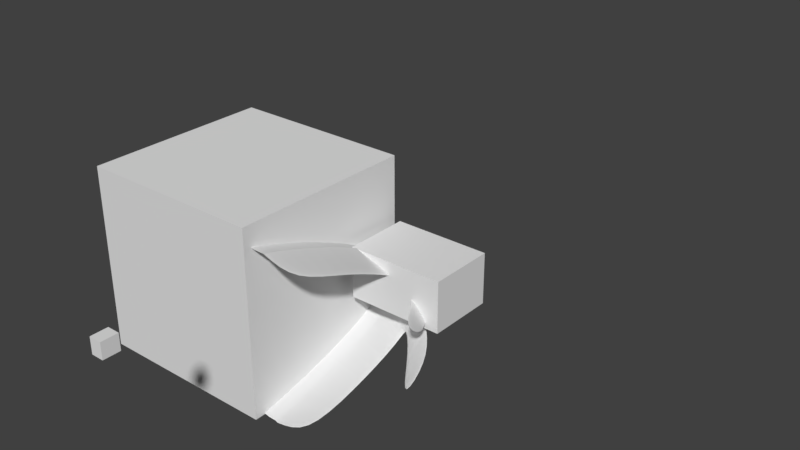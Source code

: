 # Source: spacer_mirrored_left_wide_0.7.blend  (saved by Blender 2.79.0; exported with 4.5.12 LTS)
import bpy
from mathutils import Matrix  # noqa: F401  (used for matrix-valued properties, if any)

bpy.ops.wm.read_factory_settings(use_empty=True)
scene = bpy.context.scene
scene.name = 'Scene'

# ---- collections
col_collection_1 = bpy.data.collections.new('Collection 1'); scene.collection.children.link(col_collection_1)

# ---- world
world_world = bpy.data.worlds.new('World'); scene.world = world_world
world_world.color = (0.05088, 0.05088, 0.05088)
world_world.use_sun_shadow = False
world_world.sun_shadow_jitter_overblur = 0.0
world_world.cycles.sampling_method = 'MANUAL'

# ---- meshes
me_cube = bpy.data.meshes.new('Cube')
me_cube.from_pydata([(-1.0, -1.0, -1.0), (-1.0, -1.0, 1.0), (-1.0, 1.0, -1.0), (-1.0, 1.0, 1.0), (1.0, -1.0, -1.0), (1.0, -1.0, 1.0), (1.0, 1.0, -1.0), (1.0, 1.0, 1.0)], [], [(0, 1, 3, 2), (2, 3, 7, 6), (6, 7, 5, 4), (4, 5, 1, 0), (2, 6, 4, 0), (7, 3, 1, 5)])
me_cube.use_remesh_preserve_volume = False
me_cube.use_remesh_preserve_attributes = False
me_cube.use_mirror_vertex_groups = False
me_cube.update()
me_cube_006 = bpy.data.meshes.new('Cube.006')
me_cube_006.from_pydata([(-1.27, -5.115, 0.9342), (-1.27, -3.342, 0.8259), (2.264, -10.54, 0.7372), (2.264, -8.542, 0.7372), (2.264, -40.17, 3.222), (-1.27, -41.33, 3.611), (-1.27, -39.36, 3.611), (2.264, -42.17, 3.222), (0.4157, -3.079, 0.9338), (0.4157, -5.079, 0.9338), (0.4157, -39.5, 3.633), (0.4157, -41.5, 3.633), (0.3526, -5.115, 0.9342), (0.3526, -3.561, 0.8744), (0.3526, -41.33, 3.611), (0.3526, -39.36, 3.611), (2.264, -11.05, 1.22), (0.4157, -7.133, 1.357), (0.4157, -9.133, 1.357), (-1.27, -9.085, 1.348), (-1.27, -7.119, 1.294), (2.264, -13.05, 1.22), (0.3526, -9.085, 1.348), (0.3526, -7.119, 1.294), (-1.27, -2.086, 0.0), (-1.27, -5.115, -0.9728), (-1.27, -1.261, 0.0), (-1.27, -4.145, -0.9542), (2.264, -6.379, 0.0), (2.264, -10.43, -0.9724), (2.264, -5.621, 0.0), (2.264, -8.433, -0.9724), (2.264, -39.46, -2.67), (-1.27, -40.62, -2.983), (-1.27, -38.65, -2.983), (2.264, -41.46, -2.67), (0.4157, -0.1612, -0.05414), (0.4157, -3.079, -0.9724), (0.4157, -2.0, 0.0), (0.4157, -5.079, -0.9724), (0.4157, -38.79, -3.004), (0.4157, -40.79, -3.004), (0.3526, -0.9588, 0.0), (0.3526, -5.115, -0.9728), (0.3526, -4.149, -0.9599), (0.3526, -2.086, 0.0), (0.3526, -40.62, -2.983), (0.3526, -38.65, -2.983), (2.264, -11.05, -1.43), (0.4157, -7.133, -1.499), (0.4157, -9.133, -1.499), (-1.27, -9.085, -1.49), (-1.27, -7.906, -1.49), (2.264, -13.05, -1.43), (0.3526, -9.085, -1.49), (0.3526, -7.119, -1.49), (0.4157, -23.32, 2.711), (0.4157, -25.32, 2.711), (-1.27, -25.21, 2.696), (2.264, -27.61, 2.438), (0.3526, -25.21, 2.696), (0.3526, -23.24, 2.696), (2.264, -25.61, 2.438), (-1.27, -23.24, 2.696), (0.4157, -22.96, -2.441), (0.4157, -24.96, -2.441), (-1.27, -24.85, -2.426), (2.264, -27.26, -2.243), (0.3526, -24.85, -2.426), (0.3526, -22.89, -2.426), (2.264, -25.26, -2.243), (-1.27, -22.89, -2.426), (3.657, -17.3, 0.9936), (3.657, -16.03, 0.9936), (3.746, -12.21, 0.1357), (3.746, -11.43, 0.1357), (4.612, -25.75, 1.08), (4.612, -24.48, 1.08), (4.701, -20.24, 0.2227), (4.701, -19.46, 0.2227), (3.773, -12.51, -0.3785), (3.773, -19.66, -1.351), (3.773, -11.73, -0.3785), (3.773, -18.59, -1.351), (5.019, -20.31, -0.5531), (5.019, -28.8, -1.525), (5.019, -19.53, -0.5531), (5.019, -27.73, -1.525)], [], [(24, 0, 1, 26), (36, 8, 3, 30), (45, 12, 0, 24), (63, 58, 5, 6), (57, 59, 7, 11), (61, 63, 6, 15), (59, 62, 4, 7), (15, 6, 5, 14), (4, 10, 11, 7), (62, 56, 10, 4), (60, 57, 11, 14), (28, 2, 9, 38), (42, 13, 8, 36), (26, 1, 13, 42), (58, 60, 14, 5), (10, 15, 14, 11), (56, 61, 15, 10), (38, 9, 12, 45), (8, 13, 23, 17), (0, 12, 22, 19), (12, 9, 18, 22), (3, 8, 17, 16), (2, 3, 16, 21), (13, 1, 20, 23), (9, 2, 21, 18), (1, 0, 19, 20), (24, 26, 27, 25), (36, 30, 31, 37), (45, 24, 25, 43), (71, 34, 33, 66), (65, 41, 35, 67), (69, 47, 34, 71), (67, 35, 32, 70), (47, 46, 33, 34), (32, 35, 41, 40), (70, 32, 40, 64), (68, 46, 41, 65), (28, 38, 39, 29), (42, 36, 37, 44), (26, 42, 44, 27), (66, 33, 46, 68), (40, 41, 46, 47), (64, 40, 47, 69), (38, 45, 43, 39), (37, 49, 55, 44), (25, 51, 54, 43), (43, 54, 50, 39), (31, 48, 49, 37), (29, 53, 48, 31), (44, 55, 52, 27), (39, 50, 53, 29), (27, 52, 51, 25), (17, 23, 61, 56), (19, 22, 60, 58), (22, 18, 57, 60), (16, 17, 56, 62), (21, 16, 62, 59), (23, 20, 63, 61), (18, 21, 59, 57), (20, 19, 58, 63), (49, 64, 69, 55), (51, 66, 68, 54), (54, 68, 65, 50), (48, 70, 64, 49), (53, 67, 70, 48), (55, 69, 71, 52), (50, 65, 67, 53), (52, 71, 66, 51), (2, 28, 74, 72), (28, 30, 75, 74), (3, 2, 72, 73), (30, 3, 73, 75), (75, 73, 77, 79), (72, 74, 78, 76), (74, 75, 79, 78), (73, 72, 76, 77), (79, 77, 76, 78), (28, 29, 81, 80), (30, 28, 80, 82), (31, 30, 82, 83), (29, 31, 83, 81), (81, 83, 87, 85), (82, 80, 84, 86), (80, 81, 85, 84), (83, 82, 86, 87), (84, 85, 87, 86)])
_k = {(10, 56): 1.0, (8, 36): 1.0, (10, 11): 1.0, (13, 42): 1.0, (14, 15): 1.0, (15, 61): 1.0, (8, 17): 1.0, (13, 23): 1.0, (40, 64): 1.0, (36, 37): 1.0, (40, 41): 1.0, (42, 44): 1.0, (46, 47): 1.0, (47, 69): 1.0, (37, 49): 1.0, (44, 55): 1.0, (17, 56): 1.0, (23, 61): 1.0, (49, 64): 1.0, (55, 69): 1.0}
me_cube_006.attributes.new('crease_edge', 'FLOAT', 'EDGE').data.foreach_set('value', [_k.get((min(e.vertices), max(e.vertices)), 0.0) for e in me_cube_006.edges])
me_cube_006.use_remesh_preserve_volume = False
me_cube_006.use_remesh_preserve_attributes = False
me_cube_006.use_mirror_vertex_groups = False
me_cube_006.update()
me_cube_003 = bpy.data.meshes.new('Cube.003')
me_cube_003.from_pydata([(0.0, -2.0, 0.0), (0.0, -2.0, 2.0), (0.0, 0.0, 0.0), (0.0, 0.0, 2.0), (2.264, -2.0, 0.0), (2.264, -2.0, 2.0), (2.264, 0.0, 0.0), (2.264, 0.0, 2.0)], [], [(0, 1, 3, 2), (2, 3, 7, 6), (6, 7, 5, 4), (4, 5, 1, 0), (2, 6, 4, 0), (7, 3, 1, 5)])
me_cube_003.use_remesh_preserve_volume = False
me_cube_003.use_remesh_preserve_attributes = False
me_cube_003.use_mirror_vertex_groups = False
me_cube_003.update()
me_cube_002 = bpy.data.meshes.new('Cube.002')
me_cube_002.from_pydata([(-2.264, 9.537e-07, -1.0), (-2.264, 9.537e-07, 1.0), (-2.264, 2.0, -1.0), (-2.264, 2.0, 1.0), (0.0, 9.537e-07, -1.0), (0.0, 9.537e-07, 1.0), (0.0, 2.0, -1.0), (0.0, 2.0, 1.0)], [], [(0, 1, 3, 2), (2, 3, 7, 6), (6, 7, 5, 4), (4, 5, 1, 0), (2, 6, 4, 0), (7, 3, 1, 5)])
me_cube_002.use_remesh_preserve_volume = False
me_cube_002.use_remesh_preserve_attributes = False
me_cube_002.use_mirror_vertex_groups = False
me_cube_002.update()

# ---- objects
ob_cube = bpy.data.objects.new('Cube', me_cube)
ob_cube_000 = bpy.data.objects.new('Cube.000', me_cube_006)
ob_cube_002 = bpy.data.objects.new('Cube.002', me_cube_003)
ob_cube_001 = bpy.data.objects.new('Cube.001', me_cube_002)

# ---- transforms, parenting, visibility, modifiers, constraints
ob_cube.location = (-1.124, -0.9346, 0.1921)
ob_cube.hide_viewport = True
ob_cube.lineart.crease_threshold = 0.0
ob_cube_000.location = (-0.04682, 0.01739, 0.0)
ob_cube_000.scale = (0.2287, 0.04738, 0.2716)
ob_cube_000.lineart.crease_threshold = 0.0
_m = ob_cube_000.modifiers.new('Subsurf', 'SUBSURF')
_m.uv_smooth = 'PRESERVE_CORNERS'
_m.quality = 2
_m.levels = 3
_m.show_only_control_edges = False
_m = ob_cube_000.modifiers.new('Boolean', 'BOOLEAN')
_m.object = ob_cube
_m.solver = 'FAST'
ob_cube_002.location = (0.0, 0.0, 0.0)
ob_cube_002.scale = (0.454, 0.3512, 0.2716)
ob_cube_002.hide_viewport = True
ob_cube_002.lineart.crease_threshold = 0.0
ob_cube_001.location = (0.7296, -3.99, 1.361)
ob_cube_001.scale = (0.04995, 0.07629, 0.07231)
ob_cube_001.hide_viewport = True
ob_cube_001.lineart.crease_threshold = 0.0

# ---- collection membership
col_collection_1.objects.link(ob_cube)
col_collection_1.objects.link(ob_cube_000)
col_collection_1.objects.link(ob_cube_002)
col_collection_1.objects.link(ob_cube_001)

# ---- scene / render settings (as saved in the file)
scene.frame_start = 1; scene.frame_end = 250; scene.frame_set(1)
scene.render.engine = 'BLENDER_EEVEE_NEXT'
scene.render.resolution_percentage = 50
scene.render.dither_intensity = 0.0
scene.cycles.use_denoising = False
scene.cycles.samples = 128
scene.cycles.sampling_pattern = 'TABULATED_SOBOL'
scene.cycles.use_adaptive_sampling = False
scene.cycles.use_light_tree = False
scene.cycles.blur_glossy = 0.0
scene.cycles.sample_clamp_indirect = 0.0
scene.view_settings.view_transform = 'Standard'
bpy.context.view_layer.update()

# ---- added for rendering (the .blend has no active camera and no usable light): camera, sun
cam_auto = bpy.data.cameras.new('AutoCamera')
cam_auto.lens = 50.0
cam_auto.sensor_width = 36.0
cam_auto.clip_end = 1000.0
ob_auto_camera = bpy.data.objects.new('AutoCamera', cam_auto)
scene.collection.objects.link(ob_auto_camera)
ob_auto_camera.location = (6.24118, -7.48942, 5.49295)
ob_auto_camera.rotation_euler = (1.09748, -7.21219e-08, 0.694738)
scene.camera = ob_auto_camera
light_auto_sun = bpy.data.lights.new('AutoSun', 'SUN')
light_auto_sun.energy = 3.0
light_auto_sun.angle = 0.0523599
ob_auto_sun = bpy.data.objects.new('AutoSun', light_auto_sun)
scene.collection.objects.link(ob_auto_sun)
ob_auto_sun.rotation_euler = (0.872665, 0.174533, 0.523599)
bpy.context.view_layer.update()
